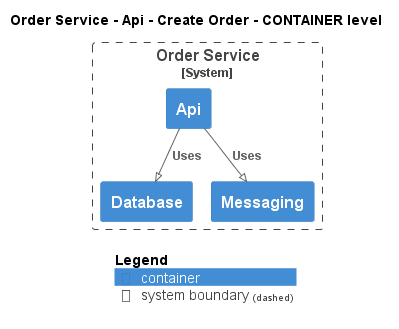

The diagram above was rendered by PlantUML. Its source (embedded in the PNG):
@startuml
!pragma layout smetana
!include ..\..\..\..\..\..\.c4s\C4_Container.puml

AddElementTag("state:new", $bgColor=green, $fontColor=#ffffff, $borderColor=green, $shadowing="False")
AddElementTag("state:changed", $bgColor=orange, $fontColor=#ffffff, $borderColor=orange, $shadowing="False")
AddElementTag("state:removed", $bgColor=red, $fontColor=#ffffff, $borderColor=red, $shadowing="False")

AddRelTag("state:new", $textColor=green, $lineColor=green)
AddRelTag("state:changed", $textColor=orange, $lineColor=orange)
AddRelTag("state:removed", $textColor=red, $lineColor=red)

SHOW_PERSON_PORTRAIT()
LAYOUT_TOP_DOWN()

skinparam linetype polyline

title Order Service - Api - Create Order - CONTAINER level


System_Boundary(ECommercePlatform.SoftwareSystems.OrderService, "Order Service") {
    Container(ECommercePlatform.SoftwareSystems.OrderService.Containers.Api, "Api", "", "")
    Container(ECommercePlatform.SoftwareSystems.OrderService.Containers.Database, "Database", "", "")
    Container(ECommercePlatform.SoftwareSystems.OrderService.Containers.Messaging, "Messaging", "", "")
}

Rel(ECommercePlatform.SoftwareSystems.OrderService.Containers.Api, ECommercePlatform.SoftwareSystems.OrderService.Containers.Database, "Uses")
Rel(ECommercePlatform.SoftwareSystems.OrderService.Containers.Api, ECommercePlatform.SoftwareSystems.OrderService.Containers.Messaging, "Uses")


SHOW_LEGEND()
@enduml